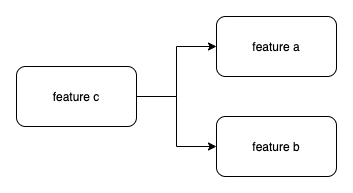

The diagram above was exported from draw.io. Its source (the exported page's mxGraphModel, read from the mxfile embedded in the PNG):
<mxGraphModel dx="1554" dy="912" grid="1" gridSize="10" guides="1" tooltips="1" connect="1" arrows="1" fold="1" page="1" pageScale="1" pageWidth="850" pageHeight="1100" math="0" shadow="0">
  <root>
    <mxCell id="0" />
    <mxCell id="1" parent="0" />
    <mxCell id="2" style="edgeStyle=orthogonalEdgeStyle;rounded=0;orthogonalLoop=1;jettySize=auto;html=1;entryX=0;entryY=0.5;entryDx=0;entryDy=0;endArrow=classic;endFill=1;" edge="1" source="4" target="5" parent="1">
      <mxGeometry relative="1" as="geometry" />
    </mxCell>
    <mxCell id="3" style="edgeStyle=orthogonalEdgeStyle;rounded=0;orthogonalLoop=1;jettySize=auto;html=1;entryX=0;entryY=0.5;entryDx=0;entryDy=0;endArrow=classic;endFill=1;" edge="1" source="4" target="6" parent="1">
      <mxGeometry relative="1" as="geometry" />
    </mxCell>
    <mxCell id="4" value="feature c" style="rounded=1;whiteSpace=wrap;html=1;" vertex="1" parent="1">
      <mxGeometry x="481" y="961" width="120" height="60" as="geometry" />
    </mxCell>
    <mxCell id="5" value="feature a" style="rounded=1;whiteSpace=wrap;html=1;" vertex="1" parent="1">
      <mxGeometry x="681" y="911" width="120" height="60" as="geometry" />
    </mxCell>
    <mxCell id="6" value="feature b" style="rounded=1;whiteSpace=wrap;html=1;" vertex="1" parent="1">
      <mxGeometry x="681" y="1011" width="120" height="60" as="geometry" />
    </mxCell>
  </root>
</mxGraphModel>